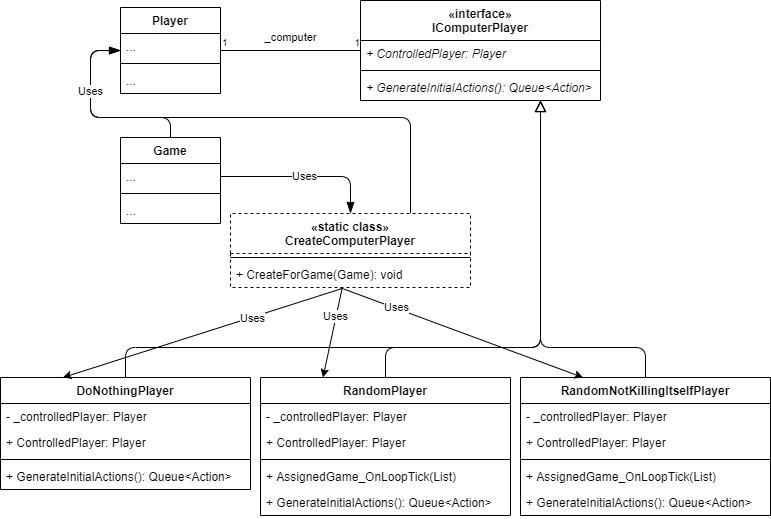

The diagram above was exported from draw.io. Its source (the exported page's mxGraphModel, read from the mxfile embedded in the PNG):
<mxGraphModel dx="1422" dy="2001" grid="1" gridSize="10" guides="1" tooltips="1" connect="1" arrows="1" fold="1" page="1" pageScale="1" pageWidth="827" pageHeight="1169" math="0" shadow="0">
  <root>
    <mxCell id="4Vk_rMRyKfNUW7VJibFL-0" />
    <mxCell id="4Vk_rMRyKfNUW7VJibFL-1" parent="4Vk_rMRyKfNUW7VJibFL-0" />
    <mxCell id="I9llk388OPEPwTXT0AgZ-13" style="edgeStyle=orthogonalEdgeStyle;orthogonalLoop=1;jettySize=auto;html=1;endArrow=block;endFill=0;endSize=9;rounded=1;" edge="1" parent="4Vk_rMRyKfNUW7VJibFL-1" source="I9llk388OPEPwTXT0AgZ-5" target="42xHg9zfLhiBm5SGbOTA-0">
      <mxGeometry relative="1" as="geometry">
        <Array as="points">
          <mxPoint x="685" y="320" />
          <mxPoint x="580" y="320" />
        </Array>
      </mxGeometry>
    </mxCell>
    <mxCell id="I9llk388OPEPwTXT0AgZ-5" value="RandomNotKillingItselfPlayer" style="swimlane;fontStyle=1;align=center;verticalAlign=top;childLayout=stackLayout;horizontal=1;startSize=26;horizontalStack=0;resizeParent=1;resizeParentMax=0;resizeLast=0;collapsible=1;marginBottom=0;" vertex="1" parent="4Vk_rMRyKfNUW7VJibFL-1">
      <mxGeometry x="560" y="350" width="250" height="138" as="geometry" />
    </mxCell>
    <mxCell id="I9llk388OPEPwTXT0AgZ-6" value="- _controlledPlayer: Player" style="text;strokeColor=none;fillColor=none;align=left;verticalAlign=top;spacingLeft=4;spacingRight=4;overflow=hidden;rotatable=0;points=[[0,0.5],[1,0.5]];portConstraint=eastwest;" vertex="1" parent="I9llk388OPEPwTXT0AgZ-5">
      <mxGeometry y="26" width="250" height="26" as="geometry" />
    </mxCell>
    <mxCell id="I9llk388OPEPwTXT0AgZ-7" value="+ ControlledPlayer: Player" style="text;strokeColor=none;fillColor=none;align=left;verticalAlign=top;spacingLeft=4;spacingRight=4;overflow=hidden;rotatable=0;points=[[0,0.5],[1,0.5]];portConstraint=eastwest;" vertex="1" parent="I9llk388OPEPwTXT0AgZ-5">
      <mxGeometry y="52" width="250" height="26" as="geometry" />
    </mxCell>
    <mxCell id="I9llk388OPEPwTXT0AgZ-8" value="" style="line;strokeWidth=1;fillColor=none;align=left;verticalAlign=middle;spacingTop=-1;spacingLeft=3;spacingRight=3;rotatable=0;labelPosition=right;points=[];portConstraint=eastwest;" vertex="1" parent="I9llk388OPEPwTXT0AgZ-5">
      <mxGeometry y="78" width="250" height="8" as="geometry" />
    </mxCell>
    <mxCell id="_J6jAgoYWqp95G-3ElLb-9" value="+ AssignedGame_OnLoopTick(List)" style="text;strokeColor=none;fillColor=none;align=left;verticalAlign=top;spacingLeft=4;spacingRight=4;overflow=hidden;rotatable=0;points=[[0,0.5],[1,0.5]];portConstraint=eastwest;dashed=1;" vertex="1" parent="I9llk388OPEPwTXT0AgZ-5">
      <mxGeometry y="86" width="250" height="26" as="geometry" />
    </mxCell>
    <mxCell id="I9llk388OPEPwTXT0AgZ-9" value="+ GenerateInitialActions(): Queue&lt;Action&gt;" style="text;strokeColor=none;fillColor=none;align=left;verticalAlign=top;spacingLeft=4;spacingRight=4;overflow=hidden;rotatable=0;points=[[0,0.5],[1,0.5]];portConstraint=eastwest;" vertex="1" parent="I9llk388OPEPwTXT0AgZ-5">
      <mxGeometry y="112" width="250" height="26" as="geometry" />
    </mxCell>
    <mxCell id="I9llk388OPEPwTXT0AgZ-12" style="edgeStyle=orthogonalEdgeStyle;orthogonalLoop=1;jettySize=auto;html=1;exitX=0.5;exitY=0;exitDx=0;exitDy=0;endArrow=block;endFill=0;endSize=9;rounded=1;" edge="1" parent="4Vk_rMRyKfNUW7VJibFL-1" source="I9llk388OPEPwTXT0AgZ-0" target="42xHg9zfLhiBm5SGbOTA-0">
      <mxGeometry relative="1" as="geometry">
        <Array as="points">
          <mxPoint x="425" y="320" />
          <mxPoint x="580" y="320" />
        </Array>
      </mxGeometry>
    </mxCell>
    <mxCell id="I9llk388OPEPwTXT0AgZ-0" value="RandomPlayer" style="swimlane;fontStyle=1;align=center;verticalAlign=top;childLayout=stackLayout;horizontal=1;startSize=26;horizontalStack=0;resizeParent=1;resizeParentMax=0;resizeLast=0;collapsible=1;marginBottom=0;" vertex="1" parent="4Vk_rMRyKfNUW7VJibFL-1">
      <mxGeometry x="300" y="350" width="250" height="138" as="geometry" />
    </mxCell>
    <mxCell id="I9llk388OPEPwTXT0AgZ-1" value="- _controlledPlayer: Player" style="text;strokeColor=none;fillColor=none;align=left;verticalAlign=top;spacingLeft=4;spacingRight=4;overflow=hidden;rotatable=0;points=[[0,0.5],[1,0.5]];portConstraint=eastwest;" vertex="1" parent="I9llk388OPEPwTXT0AgZ-0">
      <mxGeometry y="26" width="250" height="26" as="geometry" />
    </mxCell>
    <mxCell id="I9llk388OPEPwTXT0AgZ-2" value="+ ControlledPlayer: Player" style="text;strokeColor=none;fillColor=none;align=left;verticalAlign=top;spacingLeft=4;spacingRight=4;overflow=hidden;rotatable=0;points=[[0,0.5],[1,0.5]];portConstraint=eastwest;" vertex="1" parent="I9llk388OPEPwTXT0AgZ-0">
      <mxGeometry y="52" width="250" height="26" as="geometry" />
    </mxCell>
    <mxCell id="I9llk388OPEPwTXT0AgZ-3" value="" style="line;strokeWidth=1;fillColor=none;align=left;verticalAlign=middle;spacingTop=-1;spacingLeft=3;spacingRight=3;rotatable=0;labelPosition=right;points=[];portConstraint=eastwest;" vertex="1" parent="I9llk388OPEPwTXT0AgZ-0">
      <mxGeometry y="78" width="250" height="8" as="geometry" />
    </mxCell>
    <mxCell id="_J6jAgoYWqp95G-3ElLb-10" value="+ AssignedGame_OnLoopTick(List)" style="text;strokeColor=none;fillColor=none;align=left;verticalAlign=top;spacingLeft=4;spacingRight=4;overflow=hidden;rotatable=0;points=[[0,0.5],[1,0.5]];portConstraint=eastwest;dashed=1;" vertex="1" parent="I9llk388OPEPwTXT0AgZ-0">
      <mxGeometry y="86" width="250" height="26" as="geometry" />
    </mxCell>
    <mxCell id="I9llk388OPEPwTXT0AgZ-4" value="+ GenerateInitialActions(): Queue&lt;Action&gt;" style="text;strokeColor=none;fillColor=none;align=left;verticalAlign=top;spacingLeft=4;spacingRight=4;overflow=hidden;rotatable=0;points=[[0,0.5],[1,0.5]];portConstraint=eastwest;" vertex="1" parent="I9llk388OPEPwTXT0AgZ-0">
      <mxGeometry y="112" width="250" height="26" as="geometry" />
    </mxCell>
    <mxCell id="I9llk388OPEPwTXT0AgZ-11" style="edgeStyle=orthogonalEdgeStyle;orthogonalLoop=1;jettySize=auto;html=1;exitX=0.5;exitY=0;exitDx=0;exitDy=0;endArrow=block;endFill=0;endSize=9;rounded=1;" edge="1" parent="4Vk_rMRyKfNUW7VJibFL-1" source="42xHg9zfLhiBm5SGbOTA-19" target="42xHg9zfLhiBm5SGbOTA-0">
      <mxGeometry relative="1" as="geometry">
        <Array as="points">
          <mxPoint x="165" y="320" />
          <mxPoint x="580" y="320" />
        </Array>
      </mxGeometry>
    </mxCell>
    <mxCell id="42xHg9zfLhiBm5SGbOTA-19" value="DoNothingPlayer" style="swimlane;fontStyle=1;align=center;verticalAlign=top;childLayout=stackLayout;horizontal=1;startSize=26;horizontalStack=0;resizeParent=1;resizeParentMax=0;resizeLast=0;collapsible=1;marginBottom=0;" vertex="1" parent="4Vk_rMRyKfNUW7VJibFL-1">
      <mxGeometry x="40" y="350" width="250" height="112" as="geometry" />
    </mxCell>
    <mxCell id="42xHg9zfLhiBm5SGbOTA-20" value="- _controlledPlayer: Player" style="text;strokeColor=none;fillColor=none;align=left;verticalAlign=top;spacingLeft=4;spacingRight=4;overflow=hidden;rotatable=0;points=[[0,0.5],[1,0.5]];portConstraint=eastwest;" vertex="1" parent="42xHg9zfLhiBm5SGbOTA-19">
      <mxGeometry y="26" width="250" height="26" as="geometry" />
    </mxCell>
    <mxCell id="42xHg9zfLhiBm5SGbOTA-24" value="+ ControlledPlayer: Player" style="text;strokeColor=none;fillColor=none;align=left;verticalAlign=top;spacingLeft=4;spacingRight=4;overflow=hidden;rotatable=0;points=[[0,0.5],[1,0.5]];portConstraint=eastwest;" vertex="1" parent="42xHg9zfLhiBm5SGbOTA-19">
      <mxGeometry y="52" width="250" height="26" as="geometry" />
    </mxCell>
    <mxCell id="42xHg9zfLhiBm5SGbOTA-21" value="" style="line;strokeWidth=1;fillColor=none;align=left;verticalAlign=middle;spacingTop=-1;spacingLeft=3;spacingRight=3;rotatable=0;labelPosition=right;points=[];portConstraint=eastwest;" vertex="1" parent="42xHg9zfLhiBm5SGbOTA-19">
      <mxGeometry y="78" width="250" height="8" as="geometry" />
    </mxCell>
    <mxCell id="42xHg9zfLhiBm5SGbOTA-22" value="+ GenerateInitialActions(): Queue&lt;Action&gt;" style="text;strokeColor=none;fillColor=none;align=left;verticalAlign=top;spacingLeft=4;spacingRight=4;overflow=hidden;rotatable=0;points=[[0,0.5],[1,0.5]];portConstraint=eastwest;" vertex="1" parent="42xHg9zfLhiBm5SGbOTA-19">
      <mxGeometry y="86" width="250" height="26" as="geometry" />
    </mxCell>
    <mxCell id="I9llk388OPEPwTXT0AgZ-17" value="" style="edgeStyle=orthogonalEdgeStyle;rounded=1;orthogonalLoop=1;jettySize=auto;html=1;endArrow=blockThin;endFill=1;endSize=9;exitX=0.75;exitY=0;exitDx=0;exitDy=0;" edge="1" parent="4Vk_rMRyKfNUW7VJibFL-1" source="42xHg9zfLhiBm5SGbOTA-15" target="4Vk_rMRyKfNUW7VJibFL-2">
      <mxGeometry relative="1" as="geometry">
        <Array as="points">
          <mxPoint x="450" y="90" />
          <mxPoint x="130" y="90" />
          <mxPoint x="130" y="23" />
        </Array>
      </mxGeometry>
    </mxCell>
    <mxCell id="I9llk388OPEPwTXT0AgZ-16" value="Uses" style="edgeStyle=orthogonalEdgeStyle;rounded=1;orthogonalLoop=1;jettySize=auto;html=1;endArrow=blockThin;endFill=1;endSize=9;" edge="1" parent="4Vk_rMRyKfNUW7VJibFL-1" source="42xHg9zfLhiBm5SGbOTA-11" target="4Vk_rMRyKfNUW7VJibFL-2">
      <mxGeometry x="0.2838" relative="1" as="geometry">
        <Array as="points">
          <mxPoint x="210" y="90" />
          <mxPoint x="130" y="90" />
          <mxPoint x="130" y="23" />
        </Array>
        <mxPoint as="offset" />
      </mxGeometry>
    </mxCell>
    <mxCell id="I9llk388OPEPwTXT0AgZ-15" value="Uses" style="edgeStyle=orthogonalEdgeStyle;rounded=1;orthogonalLoop=1;jettySize=auto;html=1;endArrow=blockThin;endFill=1;endSize=9;" edge="1" parent="4Vk_rMRyKfNUW7VJibFL-1" source="42xHg9zfLhiBm5SGbOTA-12" target="42xHg9zfLhiBm5SGbOTA-15">
      <mxGeometry relative="1" as="geometry" />
    </mxCell>
    <mxCell id="I9llk388OPEPwTXT0AgZ-18" value="Uses" style="endArrow=classic;html=1;entryX=0.25;entryY=0;entryDx=0;entryDy=0;exitX=0.467;exitY=1.033;exitDx=0;exitDy=0;exitPerimeter=0;" edge="1" parent="4Vk_rMRyKfNUW7VJibFL-1" source="42xHg9zfLhiBm5SGbOTA-18" target="42xHg9zfLhiBm5SGbOTA-19">
      <mxGeometry x="-0.3558" y="1" width="50" height="50" relative="1" as="geometry">
        <mxPoint x="390" y="350" as="sourcePoint" />
        <mxPoint x="440" y="300" as="targetPoint" />
        <mxPoint as="offset" />
      </mxGeometry>
    </mxCell>
    <mxCell id="I9llk388OPEPwTXT0AgZ-19" value="Uses" style="endArrow=classic;html=1;entryX=0.25;entryY=0;entryDx=0;entryDy=0;exitX=0.458;exitY=1.011;exitDx=0;exitDy=0;exitPerimeter=0;" edge="1" parent="4Vk_rMRyKfNUW7VJibFL-1" source="42xHg9zfLhiBm5SGbOTA-18" target="I9llk388OPEPwTXT0AgZ-5">
      <mxGeometry x="-0.5475" y="1" width="50" height="50" relative="1" as="geometry">
        <mxPoint x="212.73121387283254" y="224" as="sourcePoint" />
        <mxPoint x="112.5" y="360" as="targetPoint" />
        <mxPoint as="offset" />
      </mxGeometry>
    </mxCell>
    <mxCell id="I9llk388OPEPwTXT0AgZ-20" value="Uses" style="endArrow=classic;html=1;entryX=0.25;entryY=0;entryDx=0;entryDy=0;exitX=0.465;exitY=1.033;exitDx=0;exitDy=0;exitPerimeter=0;" edge="1" parent="4Vk_rMRyKfNUW7VJibFL-1" source="42xHg9zfLhiBm5SGbOTA-18" target="I9llk388OPEPwTXT0AgZ-0">
      <mxGeometry x="-0.3571" y="-1" width="50" height="50" relative="1" as="geometry">
        <mxPoint x="222.73121387283254" y="234" as="sourcePoint" />
        <mxPoint x="122.5" y="370" as="targetPoint" />
        <mxPoint as="offset" />
      </mxGeometry>
    </mxCell>
    <mxCell id="4Vk_rMRyKfNUW7VJibFL-2" value="Player" style="swimlane;fontStyle=1;align=center;verticalAlign=top;childLayout=stackLayout;horizontal=1;startSize=26;horizontalStack=0;resizeParent=1;resizeParentMax=0;resizeLast=0;collapsible=1;marginBottom=0;" vertex="1" parent="4Vk_rMRyKfNUW7VJibFL-1">
      <mxGeometry x="160" y="-20" width="100" height="86" as="geometry" />
    </mxCell>
    <mxCell id="4Vk_rMRyKfNUW7VJibFL-3" value="..." style="text;strokeColor=none;fillColor=none;align=left;verticalAlign=top;spacingLeft=4;spacingRight=4;overflow=hidden;rotatable=0;points=[[0,0.5],[1,0.5]];portConstraint=eastwest;" vertex="1" parent="4Vk_rMRyKfNUW7VJibFL-2">
      <mxGeometry y="26" width="100" height="26" as="geometry" />
    </mxCell>
    <mxCell id="4Vk_rMRyKfNUW7VJibFL-4" value="" style="line;strokeWidth=1;fillColor=none;align=left;verticalAlign=middle;spacingTop=-1;spacingLeft=3;spacingRight=3;rotatable=0;labelPosition=right;points=[];portConstraint=eastwest;" vertex="1" parent="4Vk_rMRyKfNUW7VJibFL-2">
      <mxGeometry y="52" width="100" height="8" as="geometry" />
    </mxCell>
    <mxCell id="4Vk_rMRyKfNUW7VJibFL-5" value="..." style="text;strokeColor=none;fillColor=none;align=left;verticalAlign=top;spacingLeft=4;spacingRight=4;overflow=hidden;rotatable=0;points=[[0,0.5],[1,0.5]];portConstraint=eastwest;" vertex="1" parent="4Vk_rMRyKfNUW7VJibFL-2">
      <mxGeometry y="60" width="100" height="26" as="geometry" />
    </mxCell>
    <mxCell id="42xHg9zfLhiBm5SGbOTA-0" value="«interface»&#10;IComputerPlayer" style="swimlane;fontStyle=1;align=center;verticalAlign=top;childLayout=stackLayout;horizontal=1;startSize=40;horizontalStack=0;resizeParent=1;resizeParentMax=0;resizeLast=0;collapsible=1;marginBottom=0;" vertex="1" parent="4Vk_rMRyKfNUW7VJibFL-1">
      <mxGeometry x="400" y="-27" width="240" height="100" as="geometry" />
    </mxCell>
    <mxCell id="42xHg9zfLhiBm5SGbOTA-10" value="+ ControlledPlayer: Player" style="text;strokeColor=none;fillColor=none;align=left;verticalAlign=top;spacingLeft=4;spacingRight=4;overflow=hidden;rotatable=0;points=[[0,0.5],[1,0.5]];portConstraint=eastwest;dashed=1;fontStyle=2" vertex="1" parent="42xHg9zfLhiBm5SGbOTA-0">
      <mxGeometry y="40" width="240" height="26" as="geometry" />
    </mxCell>
    <mxCell id="42xHg9zfLhiBm5SGbOTA-1" value="" style="line;strokeWidth=1;fillColor=none;align=left;verticalAlign=middle;spacingTop=-1;spacingLeft=3;spacingRight=3;rotatable=0;labelPosition=right;points=[];portConstraint=eastwest;" vertex="1" parent="42xHg9zfLhiBm5SGbOTA-0">
      <mxGeometry y="66" width="240" height="8" as="geometry" />
    </mxCell>
    <mxCell id="42xHg9zfLhiBm5SGbOTA-9" value="+ GenerateInitialActions(): Queue&lt;Action&gt;" style="text;strokeColor=none;fillColor=none;align=left;verticalAlign=top;spacingLeft=4;spacingRight=4;overflow=hidden;rotatable=0;points=[[0,0.5],[1,0.5]];portConstraint=eastwest;fontStyle=2" vertex="1" parent="42xHg9zfLhiBm5SGbOTA-0">
      <mxGeometry y="74" width="240" height="26" as="geometry" />
    </mxCell>
    <mxCell id="42xHg9zfLhiBm5SGbOTA-15" value="«static class»&#10;CreateComputerPlayer" style="swimlane;fontStyle=1;align=center;verticalAlign=top;childLayout=stackLayout;horizontal=1;startSize=40;horizontalStack=0;resizeParent=1;resizeParentMax=0;resizeLast=0;collapsible=1;marginBottom=0;dashed=1;" vertex="1" parent="4Vk_rMRyKfNUW7VJibFL-1">
      <mxGeometry x="270" y="186" width="240" height="74" as="geometry" />
    </mxCell>
    <mxCell id="42xHg9zfLhiBm5SGbOTA-17" value="" style="line;strokeWidth=1;fillColor=none;align=left;verticalAlign=middle;spacingTop=-1;spacingLeft=3;spacingRight=3;rotatable=0;labelPosition=right;points=[];portConstraint=eastwest;" vertex="1" parent="42xHg9zfLhiBm5SGbOTA-15">
      <mxGeometry y="40" width="240" height="8" as="geometry" />
    </mxCell>
    <mxCell id="42xHg9zfLhiBm5SGbOTA-18" value="+ CreateForGame(Game): void" style="text;strokeColor=none;fillColor=none;align=left;verticalAlign=top;spacingLeft=4;spacingRight=4;overflow=hidden;rotatable=0;points=[[0,0.5],[1,0.5]];portConstraint=eastwest;" vertex="1" parent="42xHg9zfLhiBm5SGbOTA-15">
      <mxGeometry y="48" width="240" height="26" as="geometry" />
    </mxCell>
    <mxCell id="42xHg9zfLhiBm5SGbOTA-11" value="Game" style="swimlane;fontStyle=1;align=center;verticalAlign=top;childLayout=stackLayout;horizontal=1;startSize=26;horizontalStack=0;resizeParent=1;resizeParentMax=0;resizeLast=0;collapsible=1;marginBottom=0;" vertex="1" parent="4Vk_rMRyKfNUW7VJibFL-1">
      <mxGeometry x="160" y="110" width="100" height="86" as="geometry" />
    </mxCell>
    <mxCell id="42xHg9zfLhiBm5SGbOTA-12" value="..." style="text;strokeColor=none;fillColor=none;align=left;verticalAlign=top;spacingLeft=4;spacingRight=4;overflow=hidden;rotatable=0;points=[[0,0.5],[1,0.5]];portConstraint=eastwest;" vertex="1" parent="42xHg9zfLhiBm5SGbOTA-11">
      <mxGeometry y="26" width="100" height="26" as="geometry" />
    </mxCell>
    <mxCell id="42xHg9zfLhiBm5SGbOTA-13" value="" style="line;strokeWidth=1;fillColor=none;align=left;verticalAlign=middle;spacingTop=-1;spacingLeft=3;spacingRight=3;rotatable=0;labelPosition=right;points=[];portConstraint=eastwest;" vertex="1" parent="42xHg9zfLhiBm5SGbOTA-11">
      <mxGeometry y="52" width="100" height="8" as="geometry" />
    </mxCell>
    <mxCell id="42xHg9zfLhiBm5SGbOTA-14" value="..." style="text;strokeColor=none;fillColor=none;align=left;verticalAlign=top;spacingLeft=4;spacingRight=4;overflow=hidden;rotatable=0;points=[[0,0.5],[1,0.5]];portConstraint=eastwest;" vertex="1" parent="42xHg9zfLhiBm5SGbOTA-11">
      <mxGeometry y="60" width="100" height="26" as="geometry" />
    </mxCell>
    <mxCell id="_J6jAgoYWqp95G-3ElLb-5" value="_computer" style="endArrow=none;html=1;edgeStyle=orthogonalEdgeStyle;" edge="1" parent="4Vk_rMRyKfNUW7VJibFL-1" source="4Vk_rMRyKfNUW7VJibFL-2" target="42xHg9zfLhiBm5SGbOTA-0">
      <mxGeometry y="13" relative="1" as="geometry">
        <mxPoint x="260" as="sourcePoint" />
        <mxPoint x="420" as="targetPoint" />
        <mxPoint as="offset" />
      </mxGeometry>
    </mxCell>
    <mxCell id="_J6jAgoYWqp95G-3ElLb-6" value="1" style="resizable=0;html=1;align=left;verticalAlign=bottom;labelBackgroundColor=#ffffff;fontSize=10;" connectable="0" vertex="1" parent="_J6jAgoYWqp95G-3ElLb-5">
      <mxGeometry x="-1" relative="1" as="geometry" />
    </mxCell>
    <mxCell id="_J6jAgoYWqp95G-3ElLb-7" value="1" style="resizable=0;html=1;align=right;verticalAlign=bottom;labelBackgroundColor=#ffffff;fontSize=10;" connectable="0" vertex="1" parent="_J6jAgoYWqp95G-3ElLb-5">
      <mxGeometry x="1" relative="1" as="geometry" />
    </mxCell>
  </root>
</mxGraphModel>